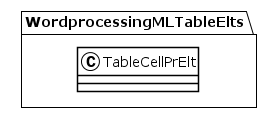

The diagram above was rendered by PlantUML. Its source (embedded in the PNG):
@startuml
!theme plain
package WordprocessingMLTableElts {
class TableCellPrElt {
}
}
@enduml